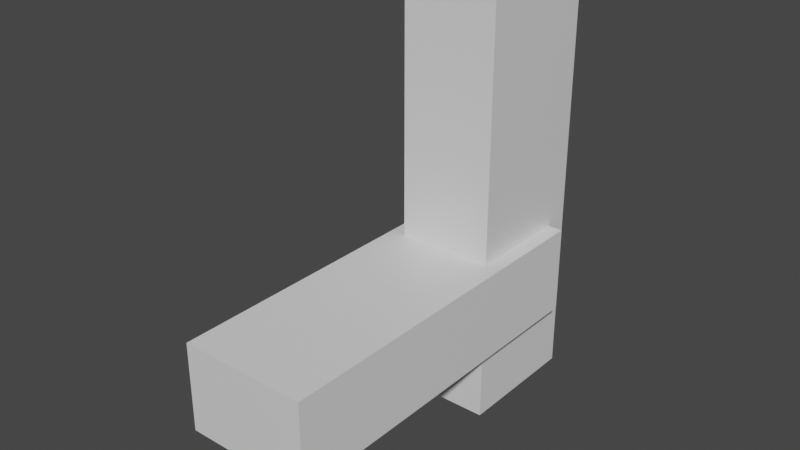 # Source: gnacisko.blend  (saved by Blender 2.93.21; exported with 4.5.12 LTS)
import bpy
from mathutils import Matrix  # noqa: F401  (used for matrix-valued properties, if any)

bpy.ops.wm.read_factory_settings(use_empty=True)
scene = bpy.context.scene
scene.name = 'Scene'

# ---- collections
col_collection = bpy.data.collections.new('Collection'); scene.collection.children.link(col_collection)

# ---- materials (node trees are filled in below, after node groups)
mat_material = bpy.data.materials.new('Material')
mat_material.alpha_threshold = 0.0
mat_material.use_transparent_shadow = False
mat_material.line_color = (0.0, 0.0, 0.0, 1.0)
mat_material_001 = bpy.data.materials.new('Material.001')
mat_material_001.alpha_threshold = 0.0
mat_material_001.use_transparent_shadow = False
mat_material_001.line_color = (0.0, 0.0, 0.0, 1.0)

# ---- material node trees
mat_material.use_nodes = True; mat_material.node_tree.nodes.clear()
_N = mat_material.node_tree.nodes; _L = mat_material.node_tree.links
n0 = _N.new('ShaderNodeOutputMaterial'); n0.name = 'Material Output'; n0.location = (300, 300)
n1 = _N.new('ShaderNodeBsdfPrincipled'); n1.name = 'Principled BSDF'; n1.location = (10, 300)
n1.distribution = 'GGX'
n1.subsurface_method = 'BURLEY'
n1.inputs[2].default_value = 0.4
n1.inputs[3].default_value = 1.45
n1.inputs[27].default_value = (0.0, 0.0, 0.0, 1.0)
n1.inputs[28].default_value = 1.0
_L.new(n1.outputs[0], n0.inputs[0])
n0.is_active_output = True
mat_material_001.use_nodes = True; mat_material_001.node_tree.nodes.clear()
_N = mat_material_001.node_tree.nodes; _L = mat_material_001.node_tree.links
n0 = _N.new('ShaderNodeOutputMaterial'); n0.name = 'Material Output'; n0.location = (300, 300)
n1 = _N.new('ShaderNodeBsdfPrincipled'); n1.name = 'Principled BSDF'; n1.location = (10, 300)
n1.distribution = 'GGX'
n1.subsurface_method = 'BURLEY'
n1.inputs[2].default_value = 0.4
n1.inputs[3].default_value = 1.45
n1.inputs[27].default_value = (0.0, 0.0, 0.0, 1.0)
n1.inputs[28].default_value = 1.0
_L.new(n1.outputs[0], n0.inputs[0])
n0.is_active_output = True

# ---- world
world_world = bpy.data.worlds.new('World'); scene.world = world_world
world_world.use_nodes = True; world_world.node_tree.nodes.clear()
_N = world_world.node_tree.nodes; _L = world_world.node_tree.links
n0 = _N.new('ShaderNodeOutputWorld'); n0.name = 'World Output'; n0.location = (300, 300)
n1 = _N.new('ShaderNodeBackground'); n1.name = 'Background'; n1.location = (10, 300)
n1.inputs[0].default_value = (0.05088, 0.05088, 0.05088, 1.0)
_L.new(n1.outputs[0], n0.inputs[0])
n0.is_active_output = True
world_world.color = (0.05088, 0.05088, 0.05088)
world_world.use_sun_shadow = False
world_world.sun_shadow_jitter_overblur = 0.0

# ---- meshes
me_cube = bpy.data.meshes.new('Cube')
me_cube.from_pydata([(1.0, 1.0, 1.0), (1.0, 1.0, -1.0), (1.0, -1.0, 1.0), (1.0, -1.0, -1.0), (-1.0, 1.0, 1.0), (-1.0, 1.0, -1.0), (-1.0, -1.0, 1.0), (-1.0, -1.0, -1.0)], [], [(0, 4, 6, 2), (3, 2, 6, 7), (7, 6, 4, 5), (5, 1, 3, 7), (1, 0, 2, 3), (5, 4, 0, 1)])
_uv = me_cube.uv_layers.new(name='UVMap')
_uv.uv.foreach_set('vector', [0.625, 0.5, 0.875, 0.5, 0.875, 0.75, 0.625, 0.75, 0.375, 0.75, 0.625, 0.75, 0.625, 1.0, 0.375, 1.0, 0.375, 0.0, 0.625, 0.0, 0.625, 0.25, 0.375, 0.25, 0.125, 0.5, 0.375, 0.5, 0.375, 0.75, 0.125, 0.75, 0.375, 0.5, 0.625, 0.5, 0.625, 0.75, 0.375, 0.75, 0.375, 0.25, 0.625, 0.25, 0.625, 0.5, 0.375, 0.5])
me_cube.materials.append(mat_material)
me_cube.use_remesh_preserve_volume = False
me_cube.use_remesh_preserve_attributes = False
me_cube.use_mirror_vertex_groups = False
me_cube.update()
me_cube_001 = bpy.data.meshes.new('Cube.001')
me_cube_001.from_pydata([(1.0, 1.0, 1.0), (1.0, 1.0, -1.0), (1.0, -1.0, 1.0), (1.0, -1.0, -1.0), (-1.0, 1.0, 1.0), (-1.0, 1.0, -1.0), (-1.0, -1.0, 1.0), (-1.0, -1.0, -1.0)], [], [(0, 4, 6, 2), (3, 2, 6, 7), (7, 6, 4, 5), (5, 1, 3, 7), (1, 0, 2, 3), (5, 4, 0, 1)])
_uv = me_cube_001.uv_layers.new(name='UVMap')
_uv.uv.foreach_set('vector', [0.625, 0.5, 0.875, 0.5, 0.875, 0.75, 0.625, 0.75, 0.375, 0.75, 0.625, 0.75, 0.625, 1.0, 0.375, 1.0, 0.375, 0.0, 0.625, 0.0, 0.625, 0.25, 0.375, 0.25, 0.125, 0.5, 0.375, 0.5, 0.375, 0.75, 0.125, 0.75, 0.375, 0.5, 0.625, 0.5, 0.625, 0.75, 0.375, 0.75, 0.375, 0.25, 0.625, 0.25, 0.625, 0.5, 0.375, 0.5])
me_cube_001.materials.append(mat_material_001)
me_cube_001.use_remesh_preserve_volume = False
me_cube_001.use_remesh_preserve_attributes = False
me_cube_001.use_mirror_vertex_groups = False
me_cube_001.update()

# ---- objects
ob_cube = bpy.data.objects.new('Cube', me_cube)
ob_cube_001 = bpy.data.objects.new('Cube.001', me_cube_001)

# ---- transforms, parenting, visibility, modifiers, constraints
ob_cube.location = (0.0, 0.0, 0.0136)
ob_cube.scale = (0.3096, 0.4162, 1.409)
ob_cube.lock_rotations_4d = False
ob_cube.empty_display_type = 'ARROWS'
ob_cube.lineart.crease_threshold = 0.0
ob_cube_001.location = (0.001594, -0.9139, -0.5987)
ob_cube_001.scale = (0.4056, 1.166, 0.2816)
ob_cube_001.lock_rotations_4d = False
ob_cube_001.empty_display_type = 'ARROWS'
ob_cube_001.lineart.crease_threshold = 0.0

# ---- collection membership
col_collection.objects.link(ob_cube)
col_collection.objects.link(ob_cube_001)

# ---- scene / render settings (as saved in the file)
scene.frame_start = 1; scene.frame_end = 250; scene.frame_set(1)
scene.render.engine = 'BLENDER_EEVEE_NEXT'
scene.cycles.use_denoising = False
scene.cycles.samples = 128
scene.cycles.sampling_pattern = 'TABULATED_SOBOL'
scene.cycles.use_adaptive_sampling = False
scene.cycles.use_light_tree = False
scene.view_settings.view_transform = 'Filmic'
bpy.context.view_layer.update()

# ---- added for rendering (the .blend has no active camera and no usable light): camera, sun
cam_auto = bpy.data.cameras.new('AutoCamera')
cam_auto.lens = 50.0
cam_auto.sensor_width = 36.0
cam_auto.clip_end = 1000.0
ob_auto_camera = bpy.data.objects.new('AutoCamera', cam_auto)
scene.collection.objects.link(ob_auto_camera)
ob_auto_camera.location = (3.56395, -5.10652, 2.86349)
ob_auto_camera.rotation_euler = (1.09748, -7.21219e-08, 0.694738)
scene.camera = ob_auto_camera
light_auto_sun = bpy.data.lights.new('AutoSun', 'SUN')
light_auto_sun.energy = 3.0
light_auto_sun.angle = 0.0523599
ob_auto_sun = bpy.data.objects.new('AutoSun', light_auto_sun)
scene.collection.objects.link(ob_auto_sun)
ob_auto_sun.rotation_euler = (0.872665, 0.174533, 0.523599)
bpy.context.view_layer.update()
